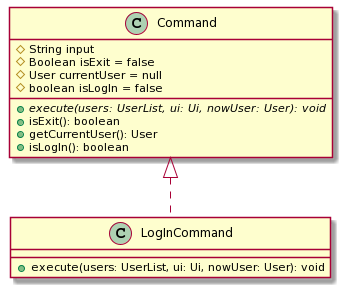

The diagram above was rendered by PlantUML. Its source (embedded in the PNG):
@startuml
class Command {
  # String input
  # Boolean isExit = false
  # User currentUser = null
  # boolean isLogIn = false

  + {abstract} execute(users: UserList, ui: Ui, nowUser: User): void
  + isExit(): boolean
  + getCurrentUser(): User
  + isLogIn(): boolean
}

Command <|.. LogInCommand

class LogInCommand {
  + execute(users: UserList, ui: Ui, nowUser: User): void
}
@enduml